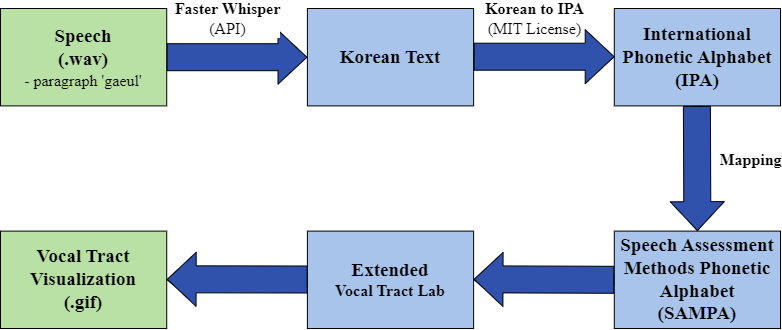

The diagram above was exported from draw.io. Its source (the exported page's mxGraphModel, read from the mxfile embedded in the PNG):
<mxGraphModel dx="1674" dy="892" grid="1" gridSize="10" guides="1" tooltips="1" connect="1" arrows="1" fold="1" page="1" pageScale="1" pageWidth="690" pageHeight="980" math="0" shadow="0">
  <root>
    <mxCell id="0" />
    <mxCell id="1" parent="0" />
    <mxCell id="H0SGPkWUCMcD5qcTbwXh-18" value="" style="group" vertex="1" connectable="0" parent="1">
      <mxGeometry x="70" y="320" width="780" height="320" as="geometry" />
    </mxCell>
    <mxCell id="H0SGPkWUCMcD5qcTbwXh-1" value="&lt;font face=&quot;Times New Roman&quot; style=&quot;font-size: 19px;&quot;&gt;&lt;b style=&quot;&quot;&gt;Speech&lt;br style=&quot;&quot;&gt;(.wav)&lt;/b&gt;&lt;/font&gt;&lt;div style=&quot;&quot;&gt;&lt;font size=&quot;3&quot; face=&quot;Times New Roman&quot; style=&quot;&quot;&gt;- paragraph 'gaeul'&lt;/font&gt;&lt;/div&gt;" style="rounded=0;whiteSpace=wrap;html=1;fontSize=15;fillColor=#B9E0A5;" vertex="1" parent="H0SGPkWUCMcD5qcTbwXh-18">
      <mxGeometry width="166.22950819672133" height="97.39130434782608" as="geometry" />
    </mxCell>
    <mxCell id="H0SGPkWUCMcD5qcTbwXh-2" value="" style="shape=flexArrow;endArrow=classic;html=1;rounded=0;exitX=1;exitY=0.5;exitDx=0;exitDy=0;entryX=0;entryY=0.5;entryDx=0;entryDy=0;fillColor=#3052AD;width=27;endSize=9.3;endWidth=26;" edge="1" parent="H0SGPkWUCMcD5qcTbwXh-18" source="H0SGPkWUCMcD5qcTbwXh-1" target="H0SGPkWUCMcD5qcTbwXh-4">
      <mxGeometry width="50" height="50" relative="1" as="geometry">
        <mxPoint x="319.672131147541" y="222.60869565217388" as="sourcePoint" />
        <mxPoint x="306.8852459016394" y="48.69565217391304" as="targetPoint" />
      </mxGeometry>
    </mxCell>
    <mxCell id="H0SGPkWUCMcD5qcTbwXh-3" value="&lt;font face=&quot;Times New Roman&quot; style=&quot;font-size: 16px;&quot;&gt;&lt;b style=&quot;&quot;&gt;Faster Whisper&lt;/b&gt;&lt;br style=&quot;&quot;&gt;(API)&lt;/font&gt;" style="edgeLabel;html=1;align=center;verticalAlign=middle;resizable=0;points=[];fontSize=15;" vertex="1" connectable="0" parent="H0SGPkWUCMcD5qcTbwXh-2">
      <mxGeometry x="-0.2429" y="-2" relative="1" as="geometry">
        <mxPoint x="7" y="-41" as="offset" />
      </mxGeometry>
    </mxCell>
    <mxCell id="H0SGPkWUCMcD5qcTbwXh-4" value="&lt;font face=&quot;Times New Roman&quot; style=&quot;font-size: 19px;&quot;&gt;&lt;b style=&quot;&quot;&gt;Korean Text&lt;/b&gt;&lt;/font&gt;" style="rounded=0;whiteSpace=wrap;html=1;fontSize=15;fillColor=#A9C4EB;" vertex="1" parent="H0SGPkWUCMcD5qcTbwXh-18">
      <mxGeometry x="306.8852459016394" width="166.22950819672133" height="97.39130434782608" as="geometry" />
    </mxCell>
    <mxCell id="H0SGPkWUCMcD5qcTbwXh-5" value="&lt;font face=&quot;Times New Roman&quot; style=&quot;font-size: 19px;&quot;&gt;&lt;b style=&quot;&quot;&gt;International Phonetic Alphabet&lt;br style=&quot;&quot;&gt;(IPA)&lt;/b&gt;&lt;/font&gt;" style="rounded=0;whiteSpace=wrap;html=1;fontSize=15;fillColor=#A9C4EB;" vertex="1" parent="H0SGPkWUCMcD5qcTbwXh-18">
      <mxGeometry x="613.7704918032788" width="166.22950819672133" height="97.39130434782608" as="geometry" />
    </mxCell>
    <mxCell id="H0SGPkWUCMcD5qcTbwXh-6" value="" style="shape=flexArrow;endArrow=classic;html=1;rounded=0;exitX=1;exitY=0.5;exitDx=0;exitDy=0;entryX=0;entryY=0.5;entryDx=0;entryDy=0;fillColor=#3052AD;" edge="1" parent="H0SGPkWUCMcD5qcTbwXh-18" source="H0SGPkWUCMcD5qcTbwXh-4" target="H0SGPkWUCMcD5qcTbwXh-5">
      <mxGeometry width="50" height="50" relative="1" as="geometry">
        <mxPoint x="485.9016393442623" y="47.99999999999999" as="sourcePoint" />
        <mxPoint x="652.1311475409835" y="47.99999999999999" as="targetPoint" />
      </mxGeometry>
    </mxCell>
    <mxCell id="H0SGPkWUCMcD5qcTbwXh-7" value="&lt;font face=&quot;Times New Roman&quot; style=&quot;font-size: 16px;&quot;&gt;&lt;b style=&quot;&quot;&gt;Korean to IPA&lt;/b&gt;&lt;br style=&quot;&quot;&gt;(MIT License)&lt;/font&gt;" style="edgeLabel;html=1;align=center;verticalAlign=middle;resizable=0;points=[];fontSize=15;" vertex="1" connectable="0" parent="H0SGPkWUCMcD5qcTbwXh-6">
      <mxGeometry x="-0.2429" y="-2" relative="1" as="geometry">
        <mxPoint x="7" y="-41" as="offset" />
      </mxGeometry>
    </mxCell>
    <mxCell id="H0SGPkWUCMcD5qcTbwXh-9" value="" style="shape=flexArrow;endArrow=classic;html=1;rounded=0;exitX=0.5;exitY=1;exitDx=0;exitDy=0;entryX=0.5;entryY=0;entryDx=0;entryDy=0;entryPerimeter=0;fillColor=#3052AD;" edge="1" parent="H0SGPkWUCMcD5qcTbwXh-18" source="H0SGPkWUCMcD5qcTbwXh-5" target="H0SGPkWUCMcD5qcTbwXh-11">
      <mxGeometry width="50" height="50" relative="1" as="geometry">
        <mxPoint x="549.8360655737706" y="235.1304347826087" as="sourcePoint" />
        <mxPoint x="696.8852459016395" y="222.60869565217388" as="targetPoint" />
      </mxGeometry>
    </mxCell>
    <mxCell id="H0SGPkWUCMcD5qcTbwXh-10" value="&lt;font face=&quot;Times New Roman&quot; style=&quot;font-size: 16px;&quot;&gt;&lt;b style=&quot;&quot;&gt;Mapping&lt;/b&gt;&lt;/font&gt;" style="edgeLabel;html=1;align=center;verticalAlign=middle;resizable=0;points=[];fontSize=15;" vertex="1" connectable="0" parent="H0SGPkWUCMcD5qcTbwXh-9">
      <mxGeometry x="-0.2429" y="-2" relative="1" as="geometry">
        <mxPoint x="55" y="6" as="offset" />
      </mxGeometry>
    </mxCell>
    <mxCell id="H0SGPkWUCMcD5qcTbwXh-11" value="&lt;b style=&quot;&quot;&gt;&lt;font style=&quot;font-size: 19px;&quot;&gt;&lt;font face=&quot;Times New Roman&quot; style=&quot;&quot;&gt;Speech Assessment Methods Phonetic Alphabet&lt;br style=&quot;&quot;&gt;&lt;/font&gt;&lt;font face=&quot;Times New Roman&quot; style=&quot;&quot;&gt;(SAMPA)&lt;/font&gt;&lt;/font&gt;&lt;/b&gt;" style="rounded=0;whiteSpace=wrap;html=1;fontSize=15;fillColor=#A9C4EB;" vertex="1" parent="H0SGPkWUCMcD5qcTbwXh-18">
      <mxGeometry x="613.7704918032788" y="222.60869565217388" width="166.22950819672133" height="97.39130434782608" as="geometry" />
    </mxCell>
    <mxCell id="H0SGPkWUCMcD5qcTbwXh-12" value="" style="shape=flexArrow;endArrow=classic;html=1;rounded=0;exitX=0;exitY=0.5;exitDx=0;exitDy=0;fillColor=#3052AD;" edge="1" parent="H0SGPkWUCMcD5qcTbwXh-18" source="H0SGPkWUCMcD5qcTbwXh-11" target="H0SGPkWUCMcD5qcTbwXh-14">
      <mxGeometry width="50" height="50" relative="1" as="geometry">
        <mxPoint x="709.672131147541" y="111.30434782608694" as="sourcePoint" />
        <mxPoint x="473.1147540983607" y="271.30434782608694" as="targetPoint" />
      </mxGeometry>
    </mxCell>
    <mxCell id="H0SGPkWUCMcD5qcTbwXh-14" value="&lt;font face=&quot;Times New Roman&quot; style=&quot;border-color: var(--border-color); text-wrap: nowrap; font-size: 19px;&quot;&gt;&lt;b style=&quot;border-color: var(--border-color);&quot;&gt;Extended&lt;/b&gt;&lt;/font&gt;&lt;div style=&quot;border-color: var(--border-color); text-wrap: nowrap;&quot;&gt;&lt;font size=&quot;3&quot; face=&quot;Times New Roman&quot; style=&quot;border-color: var(--border-color);&quot;&gt;&lt;b style=&quot;border-color: var(--border-color);&quot;&gt;Vocal Tract Lab&lt;/b&gt;&lt;/font&gt;&lt;/div&gt;" style="rounded=0;whiteSpace=wrap;html=1;fontSize=15;fillColor=#A9C4EB;" vertex="1" parent="H0SGPkWUCMcD5qcTbwXh-18">
      <mxGeometry x="306.8852459016394" y="222.60869565217388" width="166.22950819672133" height="97.39130434782608" as="geometry" />
    </mxCell>
    <mxCell id="H0SGPkWUCMcD5qcTbwXh-15" value="" style="shape=flexArrow;endArrow=classic;html=1;rounded=0;exitX=0;exitY=0.5;exitDx=0;exitDy=0;entryX=1;entryY=0.5;entryDx=0;entryDy=0;fillColor=#3052AD;" edge="1" parent="H0SGPkWUCMcD5qcTbwXh-18" source="H0SGPkWUCMcD5qcTbwXh-14" target="H0SGPkWUCMcD5qcTbwXh-17">
      <mxGeometry width="50" height="50" relative="1" as="geometry">
        <mxPoint x="306.8852459016394" y="270.60869565217394" as="sourcePoint" />
        <mxPoint x="166.22950819672133" y="270.60869565217394" as="targetPoint" />
      </mxGeometry>
    </mxCell>
    <mxCell id="H0SGPkWUCMcD5qcTbwXh-17" value="&lt;font face=&quot;Times New Roman&quot; style=&quot;font-size: 19px;&quot;&gt;&lt;b style=&quot;&quot;&gt;Vocal Tract Visualization&lt;br style=&quot;&quot;&gt;(.gif)&lt;/b&gt;&lt;/font&gt;" style="rounded=0;whiteSpace=wrap;html=1;fontSize=15;fillColor=#B9E0A5;" vertex="1" parent="H0SGPkWUCMcD5qcTbwXh-18">
      <mxGeometry y="222.60869565217388" width="166.22950819672133" height="97.39130434782608" as="geometry" />
    </mxCell>
    <mxCell id="H0SGPkWUCMcD5qcTbwXh-19" value="" style="shape=flexArrow;endArrow=classic;html=1;rounded=0;exitX=1;exitY=0.5;exitDx=0;exitDy=0;entryX=0;entryY=0.5;entryDx=0;entryDy=0;fillColor=#3052AD;width=27;endSize=9.3;endWidth=26;" edge="1" parent="H0SGPkWUCMcD5qcTbwXh-18">
      <mxGeometry width="50" height="50" relative="1" as="geometry">
        <mxPoint x="473.11" y="48.2" as="sourcePoint" />
        <mxPoint x="614.11" y="48.2" as="targetPoint" />
      </mxGeometry>
    </mxCell>
    <mxCell id="H0SGPkWUCMcD5qcTbwXh-22" value="" style="shape=flexArrow;endArrow=classic;html=1;rounded=0;exitX=1;exitY=0.5;exitDx=0;exitDy=0;fillColor=#3052AD;width=27;endSize=9.3;endWidth=26;entryX=0.5;entryY=0;entryDx=0;entryDy=0;" edge="1" parent="H0SGPkWUCMcD5qcTbwXh-18" target="H0SGPkWUCMcD5qcTbwXh-11">
      <mxGeometry width="50" height="50" relative="1" as="geometry">
        <mxPoint x="696.39" y="97.39" as="sourcePoint" />
        <mxPoint x="696.39" y="227.39" as="targetPoint" />
      </mxGeometry>
    </mxCell>
    <mxCell id="H0SGPkWUCMcD5qcTbwXh-24" value="" style="shape=flexArrow;endArrow=classic;html=1;rounded=0;entryX=0;entryY=0.5;entryDx=0;entryDy=0;fillColor=#3052AD;width=27;endSize=9.3;endWidth=26;exitX=0;exitY=0.5;exitDx=0;exitDy=0;" edge="1" parent="H0SGPkWUCMcD5qcTbwXh-18" source="H0SGPkWUCMcD5qcTbwXh-11">
      <mxGeometry width="50" height="50" relative="1" as="geometry">
        <mxPoint x="610" y="271" as="sourcePoint" />
        <mxPoint x="473.11" y="270.8" as="targetPoint" />
      </mxGeometry>
    </mxCell>
    <mxCell id="H0SGPkWUCMcD5qcTbwXh-26" value="" style="shape=flexArrow;endArrow=classic;html=1;rounded=0;entryX=0;entryY=0.5;entryDx=0;entryDy=0;fillColor=#3052AD;width=27;endSize=9.3;endWidth=26;exitX=0;exitY=0.5;exitDx=0;exitDy=0;" edge="1" parent="H0SGPkWUCMcD5qcTbwXh-18">
      <mxGeometry width="50" height="50" relative="1" as="geometry">
        <mxPoint x="307.12" y="271" as="sourcePoint" />
        <mxPoint x="166.23000000000002" y="270.79999999999995" as="targetPoint" />
      </mxGeometry>
    </mxCell>
  </root>
</mxGraphModel>